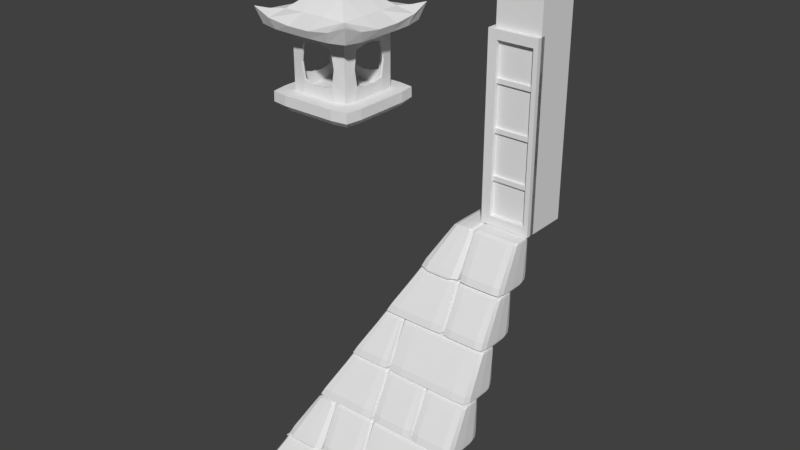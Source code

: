 # Source: OutdoorBaseCorner.blend  (saved by Blender 2.78.0; exported with 4.5.12 LTS)
import bpy
from mathutils import Matrix  # noqa: F401  (used for matrix-valued properties, if any)

bpy.ops.wm.read_factory_settings(use_empty=True)
scene = bpy.context.scene
scene.name = 'Scene'

# ---- collections
col_collection_1 = bpy.data.collections.new('Collection 1'); scene.collection.children.link(col_collection_1)

# ---- materials (node trees are filled in below, after node groups)
mat_material = bpy.data.materials.new('Material')
mat_material.alpha_threshold = 0.0
mat_material.use_transparent_shadow = False
mat_material.roughness = 0.5
mat_material.line_color = (0.0, 0.0, 0.0, 1.0)

# ---- material node trees

# ---- world
world_world = bpy.data.worlds.new('World'); scene.world = world_world
world_world.color = (0.05088, 0.05088, 0.05088)
world_world.use_sun_shadow = False
world_world.sun_shadow_jitter_overblur = 0.0
world_world.cycles.sampling_method = 'MANUAL'

# ---- meshes
me_plane = bpy.data.meshes.new('Plane')
me_plane.from_pydata([(-0.819, -0.819, 0.9029), (-0.381, -0.819, 0.9029), (-0.819, -0.381, 0.9029), (-0.381, -0.381, 0.9029), (-0.7422, -0.825, 0.8745), (-0.6474, -0.825, 0.8625), (-0.5526, -0.825, 0.8625), (-0.4578, -0.825, 0.8745), (-0.4578, -0.375, 0.8745), (-0.5526, -0.375, 0.8625), (-0.6474, -0.375, 0.8625), (-0.7422, -0.375, 0.8745), (-0.825, -0.4578, 0.8745), (-0.825, -0.5526, 0.8625), (-0.825, -0.6474, 0.8625), (-0.825, -0.7422, 0.8745), (-0.375, -0.7422, 0.8745), (-0.375, -0.6474, 0.8625), (-0.375, -0.5526, 0.8625), (-0.375, -0.4578, 0.8745), (-0.74, -0.74, 0.8904), (-0.744, -0.648, 0.8933), (-0.744, -0.552, 0.8933), (-0.74, -0.46, 0.8904), (-0.648, -0.744, 0.8933), (-0.6576, -0.6576, 0.9588), (-0.6576, -0.5424, 0.9588), (-0.648, -0.456, 0.8933), (-0.552, -0.744, 0.8933), (-0.5424, -0.6576, 0.9588), (-0.5424, -0.5424, 0.9588), (-0.552, -0.456, 0.8933), (-0.46, -0.74, 0.8904), (-0.456, -0.648, 0.8933), (-0.456, -0.552, 0.8933), (-0.46, -0.46, 0.8904), (-0.4183, -0.7833, 0.8935), (-0.7817, -0.7833, 0.8935), (-0.7817, -0.4167, 0.8935), (-0.4183, -0.4167, 0.8935), (-0.7985, -0.7985, 0.8358), (-0.4015, -0.7985, 0.8358), (-0.7985, -0.4015, 0.8358), (-0.4015, -0.4015, 0.8358), (-0.7256, -0.8093, 0.8313), (-0.6419, -0.8093, 0.8298), (-0.5581, -0.8093, 0.8298), (-0.4744, -0.8093, 0.8313), (-0.4744, -0.3907, 0.8313), (-0.5581, -0.3907, 0.8298), (-0.6419, -0.3907, 0.8298), (-0.7256, -0.3907, 0.8313), (-0.8093, -0.4744, 0.8313), (-0.8093, -0.5581, 0.8298), (-0.8093, -0.6419, 0.8298), (-0.8093, -0.7256, 0.8313), (-0.3907, -0.7256, 0.8313), (-0.3907, -0.6419, 0.8298), (-0.3907, -0.5581, 0.8298), (-0.3907, -0.4744, 0.8313), (-0.741, -0.741, 0.8316), (-0.459, -0.741, 0.8316), (-0.741, -0.459, 0.8316), (-0.459, -0.459, 0.8316), (-0.6888, -0.748, 0.8316), (-0.6296, -0.748, 0.8316), (-0.5704, -0.748, 0.8316), (-0.5112, -0.748, 0.8316), (-0.5112, -0.452, 0.8316), (-0.5704, -0.452, 0.8316), (-0.6296, -0.452, 0.8316), (-0.6888, -0.452, 0.8316), (-0.748, -0.5112, 0.8316), (-0.748, -0.5704, 0.8316), (-0.748, -0.6296, 0.8316), (-0.748, -0.6888, 0.8316), (-0.452, -0.6888, 0.8316), (-0.452, -0.6296, 0.8316), (-0.452, -0.5704, 0.8316), (-0.452, -0.5112, 0.8316), (-0.7388, -0.7388, 0.5807), (-0.4612, -0.7388, 0.5807), (-0.7388, -0.4612, 0.5807), (-0.4612, -0.4612, 0.5807), (-0.6874, -0.7457, 0.5807), (-0.6291, -0.7457, 0.5807), (-0.5709, -0.7457, 0.5807), (-0.5126, -0.7457, 0.5807), (-0.5126, -0.4543, 0.5807), (-0.5709, -0.4543, 0.5807), (-0.6291, -0.4543, 0.5807), (-0.6874, -0.4543, 0.5807), (-0.7457, -0.5126, 0.5807), (-0.7457, -0.5709, 0.5807), (-0.7457, -0.6291, 0.5807), (-0.7457, -0.6874, 0.5807), (-0.4543, -0.6874, 0.5807), (-0.4543, -0.6291, 0.5807), (-0.4543, -0.5709, 0.5807), (-0.4543, -0.5126, 0.5807), (-0.7804, -0.7804, 0.5796), (-0.4196, -0.7804, 0.5796), (-0.7804, -0.4196, 0.5796), (-0.4196, -0.4196, 0.5796), (-0.7142, -0.7903, 0.5796), (-0.6381, -0.7903, 0.5796), (-0.5619, -0.7903, 0.5796), (-0.4858, -0.7903, 0.5796), (-0.4858, -0.4097, 0.5796), (-0.5619, -0.4097, 0.5796), (-0.6381, -0.4097, 0.5796), (-0.7142, -0.4097, 0.5796), (-0.7903, -0.4858, 0.5796), (-0.7903, -0.5619, 0.5796), (-0.7903, -0.6381, 0.5796), (-0.7903, -0.7142, 0.5796), (-0.4097, -0.7142, 0.5796), (-0.4097, -0.6381, 0.5796), (-0.4097, -0.5619, 0.5796), (-0.4097, -0.4858, 0.5796), (-0.7814, -0.7814, 0.5386), (-0.4186, -0.7814, 0.5386), (-0.7814, -0.4186, 0.5386), (-0.4186, -0.4186, 0.5386), (-0.7146, -0.7911, 0.5386), (-0.6382, -0.7911, 0.5386), (-0.5618, -0.7911, 0.5386), (-0.4854, -0.7911, 0.5386), (-0.4854, -0.4089, 0.5386), (-0.5618, -0.4089, 0.5386), (-0.6382, -0.4089, 0.5386), (-0.7146, -0.4089, 0.5386), (-0.7911, -0.4854, 0.5386), (-0.7911, -0.5618, 0.5386), (-0.7911, -0.6382, 0.5386), (-0.7911, -0.7146, 0.5386), (-0.4089, -0.7146, 0.5386), (-0.4089, -0.6382, 0.5386), (-0.4089, -0.5618, 0.5386), (-0.4089, -0.4854, 0.5386), (-0.7648, -0.7648, 0.5181), (-0.4352, -0.7648, 0.5181), (-0.7648, -0.4352, 0.5181), (-0.4352, -0.4352, 0.5181), (-0.7042, -0.7737, 0.5181), (-0.6347, -0.7737, 0.5181), (-0.5653, -0.7737, 0.5181), (-0.4958, -0.7737, 0.5181), (-0.4958, -0.4263, 0.5181), (-0.5653, -0.4263, 0.5181), (-0.6347, -0.4263, 0.5181), (-0.7042, -0.4263, 0.5181), (-0.7737, -0.4958, 0.5181), (-0.7737, -0.5653, 0.5181), (-0.7737, -0.6347, 0.5181), (-0.7737, -0.7042, 0.5181), (-0.4263, -0.7042, 0.5181), (-0.4263, -0.6347, 0.5181), (-0.4263, -0.5653, 0.5181), (-0.4263, -0.4958, 0.5181), (-0.7156, -0.7156, 0.4966), (-0.4844, -0.7156, 0.4966), (-0.7156, -0.4844, 0.4966), (-0.4844, -0.4844, 0.4966), (-0.6731, -0.7219, 0.4966), (-0.6244, -0.7219, 0.4966), (-0.5756, -0.7219, 0.4966), (-0.5269, -0.7219, 0.4966), (-0.5269, -0.4781, 0.4966), (-0.5756, -0.4781, 0.4966), (-0.6244, -0.4781, 0.4966), (-0.6731, -0.4781, 0.4966), (-0.7219, -0.5269, 0.4966), (-0.7219, -0.5756, 0.4966), (-0.7219, -0.6244, 0.4966), (-0.7219, -0.6731, 0.4966), (-0.4781, -0.6731, 0.4966), (-0.4781, -0.6244, 0.4966), (-0.4781, -0.5756, 0.4966), (-0.4781, -0.5269, 0.4966), (-0.6589, -0.6589, 0.4838), (-0.5411, -0.6589, 0.4838), (-0.6589, -0.5411, 0.4838), (-0.5411, -0.5411, 0.4838), (-0.6374, -0.6623, 0.4838), (-0.6125, -0.6623, 0.4838), (-0.5875, -0.6623, 0.4838), (-0.5626, -0.6623, 0.4838), (-0.5626, -0.5377, 0.4838), (-0.5875, -0.5377, 0.4838), (-0.6125, -0.5377, 0.4838), (-0.6374, -0.5377, 0.4838), (-0.6623, -0.5626, 0.4838), (-0.6623, -0.5875, 0.4838), (-0.6623, -0.6125, 0.4838), (-0.6623, -0.6374, 0.4838), (-0.5377, -0.6374, 0.4838), (-0.5377, -0.6125, 0.4838), (-0.5377, -0.5875, 0.4838), (-0.5377, -0.5626, 0.4838), (-0.4668, -0.5201, 0.8316), (-0.4731, -0.4731, 0.8316), (-0.5201, -0.7332, 0.8316), (-0.4731, -0.7269, 0.8316), (-0.7332, -0.6799, 0.8316), (-0.7269, -0.7269, 0.8316), (-0.6799, -0.7332, 0.8316), (-0.5201, -0.4668, 0.8316), (-0.6266, -0.7332, 0.8316), (-0.5734, -0.7332, 0.8316), (-0.7332, -0.5201, 0.8316), (-0.7269, -0.4731, 0.8316), (-0.5734, -0.4668, 0.8316), (-0.6266, -0.4668, 0.8316), (-0.6799, -0.4668, 0.8316), (-0.7332, -0.5734, 0.8316), (-0.7332, -0.6266, 0.8316), (-0.4668, -0.6799, 0.8316), (-0.4668, -0.6266, 0.8316), (-0.4668, -0.5734, 0.8316), (-0.4689, -0.5213, 0.5807), (-0.4751, -0.4751, 0.5807), (-0.5213, -0.7311, 0.5807), (-0.4751, -0.7249, 0.5807), (-0.7311, -0.6787, 0.5807), (-0.7249, -0.7249, 0.5807), (-0.6787, -0.7311, 0.5807), (-0.5213, -0.4689, 0.5807), (-0.6262, -0.7311, 0.5807), (-0.5738, -0.7311, 0.5807), (-0.7311, -0.5213, 0.5807), (-0.7249, -0.4751, 0.5807), (-0.5738, -0.4689, 0.5807), (-0.6262, -0.4689, 0.5807), (-0.6787, -0.4689, 0.5807), (-0.7311, -0.5738, 0.5807), (-0.7311, -0.6262, 0.5807), (-0.4689, -0.6787, 0.5807), (-0.4689, -0.6262, 0.5807), (-0.4689, -0.5738, 0.5807), (-0.7318, -0.6683, 0.6373), (-0.4682, -0.6683, 0.6373), (-0.4675, -0.6265, 0.7849), (-0.5736, -0.4682, 0.6253), (-0.6265, -0.4675, 0.7849), (-0.6687, -0.7325, 0.7729), (-0.4675, -0.5735, 0.7849), (-0.6687, -0.4675, 0.7729), (-0.5313, -0.4675, 0.7729), (-0.4675, -0.5313, 0.7729), (-0.6265, -0.7325, 0.7849), (-0.7318, -0.5317, 0.6373), (-0.7325, -0.5735, 0.7849), (-0.5735, -0.7325, 0.7849), (-0.7325, -0.6265, 0.7849), (-0.5313, -0.7325, 0.7729), (-0.7325, -0.6687, 0.7729), (-0.7321, -0.6793, 0.7051), (-0.4675, -0.6687, 0.7729), (-0.4679, -0.6793, 0.7051), (-0.4682, -0.6264, 0.6253), (-0.5735, -0.4675, 0.7849), (-0.6264, -0.4682, 0.6253), (-0.6683, -0.7318, 0.6373), (-0.6793, -0.7321, 0.7051), (-0.4682, -0.5736, 0.6253), (-0.6683, -0.4682, 0.6373), (-0.6793, -0.4679, 0.7051), (-0.5317, -0.4682, 0.6373), (-0.5207, -0.4679, 0.7051), (-0.4682, -0.5317, 0.6373), (-0.4679, -0.5207, 0.7051), (-0.6264, -0.7318, 0.6253), (-0.7325, -0.5313, 0.7729), (-0.7321, -0.5207, 0.7051), (-0.7318, -0.5736, 0.6253), (-0.5736, -0.7318, 0.6253), (-0.7318, -0.6264, 0.6253), (-0.5317, -0.7318, 0.6373), (-0.5207, -0.7321, 0.7051), (-0.4749, -0.5206, 0.8317), (-0.4788, -0.4788, 0.8318), (-0.5206, -0.7251, 0.8317), (-0.4788, -0.7212, 0.8318), (-0.7251, -0.6794, 0.8317), (-0.7212, -0.7212, 0.8318), (-0.6794, -0.7251, 0.8317), (-0.5206, -0.4749, 0.8317), (-0.6266, -0.7251, 0.8317), (-0.5734, -0.7251, 0.8317), (-0.7251, -0.5206, 0.8317), (-0.7212, -0.4788, 0.8318), (-0.5734, -0.4749, 0.8317), (-0.6266, -0.4749, 0.8317), (-0.6794, -0.4749, 0.8317), (-0.7251, -0.5734, 0.8317), (-0.7251, -0.6266, 0.8317), (-0.4749, -0.6794, 0.8317), (-0.4749, -0.6266, 0.8317), (-0.4749, -0.5734, 0.8317), (-0.477, -0.5219, 0.5808), (-0.4808, -0.4808, 0.5807), (-0.5219, -0.723, 0.5808), (-0.4808, -0.7192, 0.5807), (-0.723, -0.6781, 0.5808), (-0.7192, -0.7192, 0.5807), (-0.6781, -0.723, 0.5808), (-0.5219, -0.477, 0.5808), (-0.6262, -0.723, 0.5808), (-0.5738, -0.723, 0.5808), (-0.723, -0.5219, 0.5808), (-0.7192, -0.4808, 0.5807), (-0.5738, -0.477, 0.5808), (-0.6262, -0.477, 0.5808), (-0.6781, -0.477, 0.5808), (-0.723, -0.5738, 0.5808), (-0.723, -0.6262, 0.5808), (-0.477, -0.6781, 0.5808), (-0.477, -0.6262, 0.5808), (-0.477, -0.5738, 0.5808), (-0.7237, -0.6676, 0.6374), (-0.7205, -0.7205, 0.7851), (-0.4763, -0.6676, 0.6374), (-0.4756, -0.6265, 0.785), (-0.5736, -0.4763, 0.6254), (-0.6265, -0.4756, 0.785), (-0.6681, -0.7244, 0.773), (-0.4756, -0.5735, 0.785), (-0.6681, -0.4756, 0.773), (-0.4802, -0.4802, 0.6254), (-0.5319, -0.4756, 0.773), (-0.4756, -0.5319, 0.773), (-0.7205, -0.4795, 0.7851), (-0.6265, -0.7244, 0.785), (-0.7237, -0.5324, 0.6374), (-0.7244, -0.5735, 0.785), (-0.5735, -0.7244, 0.785), (-0.7244, -0.6265, 0.785), (-0.5319, -0.7244, 0.773), (-0.4795, -0.7205, 0.7851), (-0.7244, -0.6681, 0.773), (-0.7241, -0.6783, 0.7052), (-0.7198, -0.7198, 0.6254), (-0.7202, -0.7202, 0.7052), (-0.4756, -0.6681, 0.773), (-0.4759, -0.6783, 0.7052), (-0.4763, -0.6264, 0.6254), (-0.5735, -0.4756, 0.785), (-0.6264, -0.4763, 0.6254), (-0.6676, -0.7237, 0.6374), (-0.6783, -0.7241, 0.7052), (-0.4763, -0.5736, 0.6254), (-0.6676, -0.4763, 0.6374), (-0.6783, -0.4759, 0.7052), (-0.4795, -0.4795, 0.7851), (-0.4798, -0.4798, 0.7052), (-0.5324, -0.4763, 0.6374), (-0.5217, -0.4759, 0.7052), (-0.4763, -0.5324, 0.6374), (-0.4759, -0.5217, 0.7052), (-0.7198, -0.4802, 0.6254), (-0.7202, -0.4798, 0.7052), (-0.6264, -0.7237, 0.6254), (-0.7244, -0.5319, 0.773), (-0.7241, -0.5217, 0.7052), (-0.7237, -0.5736, 0.6254), (-0.5736, -0.7237, 0.6254), (-0.7237, -0.6264, 0.6254), (-0.5324, -0.7237, 0.6374), (-0.5217, -0.7241, 0.7052), (-0.4802, -0.7198, 0.6254), (-0.4798, -0.7202, 0.7052), (-0.4751, -0.4751, 0.6287), (-0.4751, -0.7249, 0.6287), (-0.7249, -0.7249, 0.6287), (-0.7249, -0.4751, 0.6287), (-0.4751, -0.4751, 0.7127), (-0.4751, -0.7249, 0.7127), (-0.7249, -0.7249, 0.7127), (-0.7249, -0.4751, 0.7127), (-0.4751, -0.4751, 0.7847), (-0.4751, -0.7249, 0.7847), (-0.7249, -0.7249, 0.7847), (-0.7249, -0.4751, 0.7847)], [], [(23, 27, 10, 11), (27, 31, 9, 10), (31, 35, 8, 9), (6, 7, 32, 28), (25, 20, 24), (29, 33, 34, 30), (39, 35, 19, 3), (5, 6, 28, 24), (24, 28, 29, 25), (25, 29, 30, 26), (26, 30, 31, 27), (4, 5, 24, 20), (38, 2, 12, 23), (21, 25, 26, 22), (35, 30, 34), (15, 20, 21, 14), (14, 21, 22, 13), (13, 22, 23, 12), (32, 16, 17, 33), (33, 17, 18, 34), (34, 18, 19, 35), (36, 32, 7, 1), (37, 0, 4, 20), (8, 35, 39, 3), (26, 27, 23), (22, 26, 23), (20, 25, 21), (36, 1, 16, 32), (38, 23, 11, 2), (29, 32, 33), (28, 32, 29), (35, 31, 30), (37, 20, 15, 0), (4, 0, 40, 44), (14, 13, 53, 54), (11, 10, 50, 51), (8, 3, 43, 48), (15, 14, 54, 55), (5, 4, 44, 45), (16, 1, 41, 56), (6, 5, 45, 46), (17, 16, 56, 57), (7, 6, 46, 47), (18, 17, 57, 58), (3, 19, 59, 43), (12, 2, 42, 52), (19, 18, 58, 59), (1, 7, 47, 41), (2, 11, 51, 42), (9, 8, 48, 49), (0, 15, 55, 40), (13, 12, 52, 53), (10, 9, 49, 50), (45, 44, 64, 65), (53, 52, 72, 73), (46, 45, 65, 66), (54, 53, 73, 74), (47, 46, 66, 67), (43, 59, 79, 63), (55, 54, 74, 75), (52, 42, 62, 72), (41, 47, 67, 61), (56, 41, 61, 76), (49, 48, 68, 69), (40, 55, 75, 60), (57, 56, 76, 77), (50, 49, 69, 70), (44, 40, 60, 64), (58, 57, 77, 78), (51, 50, 70, 71), (48, 43, 63, 68), (59, 58, 78, 79), (42, 51, 71, 62), (89, 90, 233, 232), (88, 89, 232, 227), (82, 92, 230, 231), (86, 87, 222, 229), (85, 86, 229, 228), (79, 78, 219, 200), (84, 85, 228, 226), (78, 77, 218, 219), (83, 88, 227, 221), (94, 93, 113, 114), (87, 86, 106, 107), (83, 99, 119, 103), (95, 94, 114, 115), (92, 82, 102, 112), (81, 87, 107, 101), (96, 81, 101, 116), (89, 88, 108, 109), (80, 95, 115, 100), (97, 96, 116, 117), (90, 89, 109, 110), (84, 80, 100, 104), (98, 97, 117, 118), (91, 90, 110, 111), (88, 83, 103, 108), (99, 98, 118, 119), (82, 91, 111, 102), (85, 84, 104, 105), (93, 92, 112, 113), (86, 85, 105, 106), (111, 110, 130, 131), (108, 103, 123, 128), (119, 118, 138, 139), (102, 111, 131, 122), (105, 104, 124, 125), (113, 112, 132, 133), (106, 105, 125, 126), (114, 113, 133, 134), (107, 106, 126, 127), (103, 119, 139, 123), (115, 114, 134, 135), (112, 102, 122, 132), (101, 107, 127, 121), (116, 101, 121, 136), (109, 108, 128, 129), (100, 115, 135, 120), (117, 116, 136, 137), (110, 109, 129, 130), (104, 100, 120, 124), (118, 117, 137, 138), (132, 122, 142, 152), (121, 127, 147, 141), (136, 121, 141, 156), (129, 128, 148, 149), (120, 135, 155, 140), (137, 136, 156, 157), (130, 129, 149, 150), (124, 120, 140, 144), (138, 137, 157, 158), (131, 130, 150, 151), (128, 123, 143, 148), (139, 138, 158, 159), (122, 131, 151, 142), (125, 124, 144, 145), (133, 132, 152, 153), (126, 125, 145, 146), (134, 133, 153, 154), (127, 126, 146, 147), (123, 139, 159, 143), (135, 134, 154, 155), (145, 144, 164, 165), (153, 152, 172, 173), (146, 145, 165, 166), (154, 153, 173, 174), (147, 146, 166, 167), (143, 159, 179, 163), (155, 154, 174, 175), (152, 142, 162, 172), (141, 147, 167, 161), (156, 141, 161, 176), (149, 148, 168, 169), (140, 155, 175, 160), (157, 156, 176, 177), (150, 149, 169, 170), (144, 140, 160, 164), (158, 157, 177, 178), (151, 150, 170, 171), (148, 143, 163, 168), (159, 158, 178, 179), (142, 151, 171, 162), (160, 175, 195, 180), (177, 176, 196, 197), (170, 169, 189, 190), (164, 160, 180, 184), (178, 177, 197, 198), (171, 170, 190, 191), (168, 163, 183, 188), (179, 178, 198, 199), (162, 171, 191, 182), (165, 164, 184, 185), (173, 172, 192, 193), (166, 165, 185, 186), (174, 173, 193, 194), (167, 166, 186, 187), (163, 179, 199, 183), (175, 174, 194, 195), (172, 162, 182, 192), (161, 167, 187, 181), (176, 161, 181, 196), (169, 168, 188, 189), (77, 76, 217, 218), (80, 84, 226, 225), (76, 61, 203, 217), (95, 80, 225, 224), (75, 74, 216, 204), (87, 81, 223, 222), (74, 73, 215, 216), (99, 83, 221, 220), (73, 72, 210, 215), (62, 71, 214, 211), (71, 70, 213, 214), (70, 69, 212, 213), (69, 68, 207, 212), (72, 62, 211, 210), (67, 66, 209, 202), (98, 99, 220, 239), (66, 65, 208, 209), (217, 297, 283, 203), (267, 353, 352, 266), (244, 325, 328, 247), (204, 284, 296, 216), (243, 324, 356, 268), (216, 296, 295, 215), (248, 330, 347, 261), (215, 295, 290, 210), (263, 349, 350, 264), (239, 220, 300, 319), (241, 322, 345, 259), (270, 358, 351, 265), (211, 291, 294, 214), (238, 239, 319, 318), (246, 327, 331, 249), (214, 294, 293, 213), (256, 340, 341, 257), (237, 238, 318, 317), (255, 338, 369, 279), (213, 293, 292, 212), (223, 237, 317, 303), (212, 292, 287, 207), (236, 224, 304, 316), (257, 341, 320, 240), (272, 362, 349, 263), (210, 290, 291, 211), (235, 236, 316, 315), (245, 326, 333, 250), (202, 282, 289, 209), (279, 369, 368, 278), (230, 235, 315, 310), (275, 365, 334, 251), (209, 289, 288, 208), (259, 345, 344, 258), (234, 231, 311, 314), (251, 334, 364, 274), (273, 363, 335, 252), (208, 288, 286, 206), (233, 234, 314, 313), (276, 366, 362, 272), (207, 287, 281, 201), (232, 233, 313, 312), (250, 333, 336, 253), (206, 286, 285, 205), (271, 359, 358, 270), (227, 232, 312, 307), (277, 367, 365, 275), (205, 285, 284, 204), (268, 356, 357, 269), (231, 230, 310, 311), (252, 335, 337, 254), (203, 283, 282, 202), (229, 222, 302, 309), (249, 331, 359, 271), (278, 368, 366, 276), (201, 281, 280, 200), (90, 91, 234, 233), (91, 82, 231, 234), (63, 79, 200, 201), (92, 93, 235, 230), (61, 67, 202, 203), (93, 94, 236, 235), (60, 75, 204, 205), (94, 95, 224, 236), (64, 60, 205, 206), (81, 96, 237, 223), (68, 63, 201, 207), (96, 97, 238, 237), (65, 64, 206, 208), (97, 98, 239, 238), (342, 305, 304, 320), (346, 318, 317, 322), (348, 313, 312, 324), (349, 306, 305, 342), (351, 319, 318, 346), (352, 314, 313, 348), (356, 307, 301, 329), (358, 300, 319, 351), (360, 311, 314, 352), (362, 308, 306, 349), (365, 315, 310, 334), (366, 309, 308, 362), (367, 316, 315, 365), (368, 302, 309, 366), (329, 301, 300, 358), (320, 304, 316, 367), (334, 310, 311, 360), (370, 303, 302, 368), (322, 317, 303, 370), (324, 312, 307, 356), (292, 347, 330, 287), (297, 344, 339, 283), (345, 322, 370, 371), (283, 339, 338, 282), (371, 370, 368, 369), (290, 363, 332, 291), (364, 334, 360, 361), (284, 340, 337, 296), (281, 354, 331, 280), (355, 329, 358, 359), (282, 338, 336, 289), (296, 337, 335, 295), (289, 336, 333, 288), (295, 335, 363, 290), (288, 333, 326, 286), (291, 332, 328, 294), (361, 360, 352, 353), (280, 331, 327, 299), (287, 330, 354, 281), (357, 356, 329, 355), (294, 328, 325, 293), (299, 327, 323, 298), (286, 326, 321, 285), (350, 349, 342, 343), (293, 325, 347, 292), (298, 323, 344, 297), (285, 321, 340, 284), (343, 342, 320, 341), (330, 357, 355, 354), (354, 355, 359, 331), (339, 371, 369, 338), (344, 345, 371, 339), (321, 343, 341, 340), (326, 350, 343, 321), (332, 361, 353, 328), (363, 364, 361, 332), (266, 352, 348, 262), (218, 298, 297, 217), (242, 323, 327, 246), (264, 350, 326, 245), (274, 364, 363, 273), (219, 299, 298, 218), (265, 351, 346, 260), (200, 280, 299, 219), (220, 221, 301, 300), (247, 328, 353, 267), (222, 223, 303, 302), (261, 347, 325, 244), (254, 337, 340, 256), (224, 225, 305, 304), (262, 348, 324, 243), (240, 320, 367, 277), (225, 226, 306, 305), (258, 344, 323, 242), (221, 227, 307, 301), (260, 346, 322, 241), (269, 357, 330, 248), (226, 228, 308, 306), (253, 336, 338, 255), (228, 229, 309, 308), (300, 301, 307, 312, 313, 314, 311, 310, 315, 316, 304, 305, 306, 308, 309, 302, 303, 317, 318, 319), (199, 198, 197, 196, 181, 187, 186, 185, 184, 180, 195, 194, 193, 192, 182, 191, 190, 189, 188, 183), (251, 375, 231, 230), (274, 379, 375, 251), (383, 379, 274, 273), (211, 383, 273, 210), (273, 252, 215, 210), (252, 254, 216, 215), (254, 256, 204, 216), (256, 382, 205, 204), (256, 257, 378, 382), (257, 240, 374, 378), (224, 225, 374, 240), (236, 224, 240, 277), (235, 236, 277, 275), (230, 235, 275, 251), (263, 374, 225, 226), (264, 378, 374, 263), (245, 382, 378, 264), (206, 205, 382, 245), (245, 250, 208, 206), (250, 253, 209, 208), (253, 255, 202, 209), (255, 381, 203, 202), (255, 279, 377, 381), (279, 278, 373, 377), (222, 223, 373, 278), (229, 222, 278, 276), (228, 229, 276, 272), (226, 228, 272, 263), (241, 373, 223, 237), (259, 377, 373, 241), (258, 381, 377, 259), (217, 203, 381, 258), (258, 242, 218, 217), (242, 246, 219, 218), (246, 249, 200, 219), (249, 380, 201, 200), (249, 271, 376, 380), (271, 270, 372, 376), (220, 221, 372, 270), (239, 220, 270, 265), (238, 239, 265, 260), (237, 238, 260, 241), (268, 372, 221, 227), (269, 376, 372, 268), (248, 380, 376, 269), (207, 201, 380, 248), (248, 261, 212, 207), (261, 244, 213, 212), (244, 247, 214, 213), (247, 383, 211, 214), (247, 267, 379, 383), (267, 266, 375, 379), (234, 231, 375, 266), (233, 234, 266, 262), (232, 233, 262, 243), (227, 232, 243, 268)])
me_plane.use_remesh_preserve_volume = False
me_plane.use_remesh_preserve_attributes = False
me_plane.use_mirror_vertex_groups = False
me_plane.update()
me_cube_006 = bpy.data.meshes.new('Cube.006')
me_cube_006.from_pydata([(-0.22, -0.02, 0.0), (-0.22, 0.0, 0.0), (-0.18, -0.02, 0.0), (-0.18, 0.0, 0.0), (-0.22, -0.02, 0.8), (-0.22, 0.0, 0.8), (-0.18, 0.0, 0.8), (-0.18, -0.02, 0.8), (-0.22, -0.22, 0.0), (-0.22, -0.18, 0.0), (-0.18, -0.22, 0.0), (-0.18, -0.18, 0.0), (-0.22, -0.22, 0.8), (-0.22, -0.18, 0.8), (-0.18, -0.18, 0.8), (-0.18, -0.22, 0.8), (-0.02, -0.22, 0.0), (-0.02, -0.18, 0.0), (-1.863e-08, -0.22, 0.0), (-1.863e-08, -0.18, 0.0), (-0.02, -0.22, 0.8), (-0.02, -0.18, 0.8), (-1.863e-08, -0.18, 0.8), (-1.863e-08, -0.22, 0.8), (-0.18, -0.22, 0.76), (-0.18, -0.18, 0.76), (-0.02, -0.22, 0.76), (-0.02, -0.18, 0.76), (-0.18, -0.22, 0.8), (-0.18, -0.18, 0.8), (-0.02, -0.18, 0.8), (-0.02, -0.22, 0.8), (-0.18, -0.22, 0.0), (-0.18, -0.18, 0.0), (-0.02, -0.22, 0.0), (-0.02, -0.18, 0.0), (-0.18, -0.22, 0.04), (-0.18, -0.18, 0.04), (-0.02, -0.18, 0.04), (-0.02, -0.22, 0.04), (-0.22, -0.18, 0.0), (-0.22, -0.02, 0.0), (-0.18, -0.18, 0.0), (-0.18, -0.02, 0.0), (-0.22, -0.18, 0.04), (-0.22, -0.02, 0.04), (-0.18, -0.02, 0.04), (-0.18, -0.18, 0.04), (-0.22, -0.18, 0.76), (-0.22, -0.02, 0.76), (-0.18, -0.18, 0.76), (-0.18, -0.02, 0.76), (-0.22, -0.18, 0.8), (-0.22, -0.02, 0.8), (-0.18, -0.02, 0.8), (-0.18, -0.18, 0.8), (-0.21, -0.18, 0.59), (-0.21, -0.02, 0.59), (-0.17, -0.18, 0.59), (-0.17, -0.02, 0.59), (-0.21, -0.18, 0.61), (-0.21, -0.02, 0.61), (-0.17, -0.02, 0.61), (-0.17, -0.18, 0.61), (-0.21, -0.18, 0.39), (-0.21, -0.02, 0.39), (-0.17, -0.18, 0.39), (-0.17, -0.02, 0.39), (-0.21, -0.18, 0.41), (-0.21, -0.02, 0.41), (-0.17, -0.02, 0.41), (-0.17, -0.18, 0.41), (-0.21, -0.18, 0.19), (-0.21, -0.02, 0.19), (-0.17, -0.18, 0.19), (-0.17, -0.02, 0.19), (-0.21, -0.18, 0.21), (-0.21, -0.02, 0.21), (-0.17, -0.02, 0.21), (-0.17, -0.18, 0.21), (-0.18, -0.21, 0.19), (-0.18, -0.17, 0.19), (-0.02, -0.21, 0.19), (-0.02, -0.17, 0.19), (-0.18, -0.21, 0.21), (-0.18, -0.17, 0.21), (-0.02, -0.17, 0.21), (-0.02, -0.21, 0.21), (-0.18, -0.21, 0.39), (-0.18, -0.17, 0.39), (-0.02, -0.21, 0.39), (-0.02, -0.17, 0.39), (-0.18, -0.21, 0.41), (-0.18, -0.17, 0.41), (-0.02, -0.17, 0.41), (-0.02, -0.21, 0.41), (-0.18, -0.21, 0.59), (-0.18, -0.17, 0.59), (-0.02, -0.21, 0.59), (-0.02, -0.17, 0.59), (-0.18, -0.21, 0.61), (-0.18, -0.17, 0.61), (-0.02, -0.17, 0.61), (-0.02, -0.21, 0.61)], [], [(7, 6, 5, 4), (1, 3, 2, 0), (2, 7, 4, 0), (3, 6, 7, 2), (1, 5, 6, 3), (0, 4, 5, 1), (15, 14, 13, 12), (9, 11, 10, 8), (10, 15, 12, 8), (11, 14, 15, 10), (9, 13, 14, 11), (8, 12, 13, 9), (23, 22, 21, 20), (17, 19, 18, 16), (18, 23, 20, 16), (19, 22, 23, 18), (17, 21, 22, 19), (16, 20, 21, 17), (31, 30, 29, 28), (25, 27, 26, 24), (26, 31, 28, 24), (27, 30, 31, 26), (25, 29, 30, 27), (24, 28, 29, 25), (39, 38, 37, 36), (33, 35, 34, 32), (34, 39, 36, 32), (35, 38, 39, 34), (33, 37, 38, 35), (32, 36, 37, 33), (47, 46, 45, 44), (41, 43, 42, 40), (42, 47, 44, 40), (43, 46, 47, 42), (41, 45, 46, 43), (40, 44, 45, 41), (55, 54, 53, 52), (49, 51, 50, 48), (50, 55, 52, 48), (51, 54, 55, 50), (49, 53, 54, 51), (48, 52, 53, 49), (63, 62, 61, 60), (57, 59, 58, 56), (58, 63, 60, 56), (59, 62, 63, 58), (57, 61, 62, 59), (56, 60, 61, 57), (71, 70, 69, 68), (65, 67, 66, 64), (66, 71, 68, 64), (67, 70, 71, 66), (65, 69, 70, 67), (64, 68, 69, 65), (79, 78, 77, 76), (73, 75, 74, 72), (74, 79, 76, 72), (75, 78, 79, 74), (73, 77, 78, 75), (72, 76, 77, 73), (87, 86, 85, 84), (81, 83, 82, 80), (82, 87, 84, 80), (83, 86, 87, 82), (81, 85, 86, 83), (80, 84, 85, 81), (95, 94, 93, 92), (89, 91, 90, 88), (90, 95, 92, 88), (91, 94, 95, 90), (89, 93, 94, 91), (88, 92, 93, 89), (103, 102, 101, 100), (97, 99, 98, 96), (98, 103, 100, 96), (99, 102, 103, 98), (97, 101, 102, 99), (96, 100, 101, 97)])
me_cube_006.use_remesh_preserve_volume = False
me_cube_006.use_remesh_preserve_attributes = False
me_cube_006.use_mirror_vertex_groups = False
me_cube_006.update()
me_cube_005 = bpy.data.meshes.new('Cube.005')
me_cube_005.from_pydata([(-0.2, -0.2, 1.2), (-0.2, 0.0, 1.2), (0.0, -0.2, 1.2), (0.0, 0.0, 1.2), (-0.2, -0.2, 0.8), (-0.2, 0.0, 0.8), (0.0, 0.0, 0.8), (0.0, -0.2, 0.8)], [], [(4, 0, 1, 5), (5, 1, 3, 6), (6, 3, 2, 7), (7, 2, 0, 4), (3, 1, 0, 2), (7, 4, 5, 6)])
me_cube_005.use_remesh_preserve_volume = False
me_cube_005.use_remesh_preserve_attributes = False
me_cube_005.use_mirror_vertex_groups = False
me_cube_005.update()
me_cube_003 = bpy.data.meshes.new('Cube.003')
me_cube_003.from_pydata([(-0.2, -0.2, 0.0), (-0.2, 0.0, 0.0), (0.0, -0.2, 0.0), (0.0, 0.0, 0.0), (-0.2, -0.2, 0.8), (-0.2, 0.0, 0.8), (0.0, 0.0, 0.8), (0.0, -0.2, 0.8)], [], [(7, 6, 5, 4), (1, 3, 2, 0), (2, 7, 4, 0), (3, 6, 7, 2), (1, 5, 6, 3), (0, 4, 5, 1)])
me_cube_003.use_remesh_preserve_volume = False
me_cube_003.use_remesh_preserve_attributes = False
me_cube_003.use_mirror_vertex_groups = False
me_cube_003.update()
me_cube_002 = bpy.data.meshes.new('Cube.002')
me_cube_002.from_pydata([(-0.59, -0.7, -0.8095), (-0.41, -0.7, -0.8095), (-0.59, -0.8, -0.9894), (-0.41, -0.8, -0.9894), (-0.59, -0.6, -0.9894), (-0.41, -0.6, -0.9894), (-0.59, -0.6, -0.8095), (-0.41, -0.6, -0.8095), (-0.59, -0.7, -0.8), (-0.41, -0.7, -0.8), (-0.59, -0.6, -0.8), (-0.41, -0.6, -0.8), (-0.59, -0.8, -1.0), (-0.41, -0.8, -1.0), (-0.59, -0.6, -1.0), (-0.41, -0.6, -1.0), (-0.6, -0.6, -0.8095), (-0.6, -0.6, -0.9894), (-0.6, -0.7, -0.8095), (-0.6, -0.8, -0.9894), (-0.4, -0.7, -0.8095), (-0.4, -0.8, -0.9894), (-0.4, -0.6, -0.8095), (-0.4, -0.6, -0.9894), (-0.6, -0.6, -0.8), (-0.6, -0.7, -0.8), (-0.4, -0.7, -0.8), (-0.4, -0.6, -0.8), (-0.6, -0.6, -1.0), (-0.6, -0.8, -1.0), (-0.4, -0.8, -1.0), (-0.4, -0.6, -1.0), (-0.51, 1.192e-07, -0.8), (-0.69, 3.576e-07, -0.8), (-0.51, -0.2, -0.8), (-0.69, -0.2, -0.8), (-0.51, -2.384e-07, -0.6), (-0.59, -1.192e-07, -0.6), (-0.51, -0.2, -0.6), (-0.59, -0.2, -0.6), (-0.51, -1.192e-07, -0.6095), (-0.59, 1.192e-07, -0.6095), (-0.51, 0.0, -0.7894), (-0.69, 2.384e-07, -0.7894), (-0.51, -0.2, -0.7894), (-0.69, -0.2, -0.7894), (-0.51, -0.2, -0.6095), (-0.59, -0.2, -0.6095), (-0.39, -0.6, -0.6095), (-0.21, -0.6, -0.6095), (-0.39, -0.7, -0.7894), (-0.21, -0.7, -0.7894), (-0.39, -0.5, -0.7894), (-0.21, -0.5, -0.7894), (-0.39, -0.5, -0.6095), (-0.21, -0.5, -0.6095), (-0.39, -0.6, -0.6), (-0.21, -0.6, -0.6), (-0.39, -0.5, -0.6), (-0.21, -0.5, -0.6), (-0.39, -0.7, -0.8), (-0.21, -0.7, -0.8), (-0.39, -0.5, -0.8), (-0.21, -0.5, -0.8), (-0.4, -0.5, -0.6095), (-0.4, -0.5, -0.7894), (-0.4, -0.6, -0.6095), (-0.4, -0.7, -0.7894), (-0.2, -0.6, -0.6095), (-0.2, -0.7, -0.7894), (-0.2, -0.5, -0.6095), (-0.2, -0.5, -0.7894), (-0.4, -0.5, -0.6), (-0.4, -0.6, -0.6), (-0.2, -0.6, -0.6), (-0.2, -0.5, -0.6), (-0.4, -0.5, -0.8), (-0.4, -0.7, -0.8), (-0.2, -0.7, -0.8), (-0.2, -0.5, -0.8), (-0.49, -0.5, -0.4095), (-0.41, -0.5, -0.4095), (-0.59, -0.6, -0.5894), (-0.41, -0.6, -0.5894), (-0.59, -0.4, -0.5894), (-0.41, -0.4, -0.5894), (-0.49, -0.4, -0.4095), (-0.41, -0.4, -0.4095), (-0.49, -0.5, -0.4), (-0.41, -0.5, -0.4), (-0.49, -0.4, -0.4), (-0.41, -0.4, -0.4), (-0.59, -0.6, -0.6), (-0.41, -0.6, -0.6), (-0.59, -0.4, -0.6), (-0.41, -0.4, -0.6), (-0.5, -0.4, -0.4095), (-0.6, -0.4, -0.5894), (-0.5, -0.5, -0.4095), (-0.6, -0.6, -0.5894), (-0.4, -0.5, -0.4095), (-0.4, -0.6, -0.5894), (-0.4, -0.4, -0.4095), (-0.4, -0.4, -0.5894), (-0.5, -0.4, -0.4), (-0.5, -0.5, -0.4), (-0.4, -0.5, -0.4), (-0.4, -0.4, -0.4), (-0.6, -0.4, -0.6), (-0.6, -0.6, -0.6), (-0.4, -0.6, -0.6), (-0.4, -0.4, -0.6), (-0.19, -0.3, -0.009464), (-0.01, -0.3, -0.009464), (-0.19, -0.4, -0.1894), (-0.01, -0.4, -0.1894), (-0.19, -0.2, -0.1894), (-0.01, -0.2, -0.1894), (-0.19, -0.2, -0.009464), (-0.01, -0.2, -0.009464), (-0.19, -0.3, 0.0), (-0.01, -0.3, 0.0), (-0.19, -0.2, 0.0), (-0.01, -0.2, 0.0), (-0.19, -0.4, -0.2), (-0.01, -0.4, -0.2), (-0.19, -0.2, -0.2), (-0.01, -0.2, -0.2), (-0.2, -0.2, -0.009464), (-0.2, -0.2, -0.1894), (-0.2, -0.3, -0.009464), (-0.2, -0.4, -0.1894), (-5.364e-07, -0.3, -0.009464), (-2.98e-07, -0.4, -0.1894), (3.576e-07, -0.2, -0.009464), (2.384e-07, -0.2, -0.1894), (-0.2, -0.2, 0.0), (-0.2, -0.3, 0.0), (-6.557e-07, -0.3, 0.0), (4.768e-07, -0.2, 0.0), (-0.2, -0.2, -0.2), (-0.2, -0.4, -0.2), (-5.96e-08, -0.4, -0.2), (-5.96e-08, -0.2, -0.2), (-0.6, 2.384e-07, -0.6095), (-0.7, 3.576e-07, -0.7894), (-0.6, -0.2, -0.6095), (-0.7, -0.2, -0.7894), (-0.5, -0.2, -0.6095), (-0.5, -0.2, -0.7894), (-0.5, -2.384e-07, -0.6095), (-0.5, -1.192e-07, -0.7894), (-0.6, 1.192e-07, -0.6), (-0.6, -0.2, -0.6), (-0.5, -0.2, -0.6), (-0.5, -4.768e-07, -0.6), (-0.7, 4.768e-07, -0.8), (-0.7, -0.2, -0.8), (-0.5, -0.2, -0.8), (-0.5, 0.0, -0.8), (-0.19, -0.6, -0.6095), (-0.01, -0.6, -0.6095), (-0.19, -0.7, -0.7894), (-0.01, -0.7, -0.7894), (-0.19, -0.5, -0.7894), (-0.01, -0.5, -0.7894), (-0.19, -0.5, -0.6095), (-0.01, -0.5, -0.6095), (-0.19, -0.6, -0.6), (-0.01, -0.6, -0.6), (-0.19, -0.5, -0.6), (-0.01, -0.5, -0.6), (-0.19, -0.7, -0.8), (-0.01, -0.7, -0.8), (-0.19, -0.5, -0.8), (-0.01, -0.5, -0.8), (-0.2, -0.5, -0.6095), (-0.2, -0.5, -0.7894), (-0.2, -0.6, -0.6095), (-0.2, -0.7, -0.7894), (-5.364e-07, -0.6, -0.6095), (-2.98e-07, -0.7, -0.7894), (3.576e-07, -0.5, -0.6095), (2.384e-07, -0.5, -0.7894), (-0.2, -0.5, -0.6), (-0.2, -0.6, -0.6), (-6.557e-07, -0.6, -0.6), (4.768e-07, -0.5, -0.6), (-0.2, -0.5, -0.8), (-0.2, -0.7, -0.8), (-5.96e-08, -0.7, -0.8), (-5.96e-08, -0.5, -0.8), (-0.19, -0.8, -1.009), (-0.01, -0.8, -1.009), (-0.19, -0.9, -1.189), (-0.01, -0.9, -1.189), (-0.19, -0.7, -1.189), (-0.01, -0.7, -1.189), (-0.19, -0.7, -1.009), (-0.01, -0.7, -1.009), (-0.19, -0.8, -1.0), (-0.01, -0.8, -1.0), (-0.19, -0.7, -1.0), (-0.01, -0.7, -1.0), (-0.19, -0.9, -1.2), (-0.01, -0.9, -1.2), (-0.19, -0.7, -1.2), (-0.01, -0.7, -1.2), (-0.2, -0.7, -1.009), (-0.2, -0.7, -1.189), (-0.2, -0.8, -1.009), (-0.2, -0.9, -1.189), (-5.364e-07, -0.8, -1.009), (-2.98e-07, -0.9, -1.189), (3.576e-07, -0.7, -1.009), (2.384e-07, -0.7, -1.189), (-0.2, -0.7, -1.0), (-0.2, -0.8, -1.0), (-6.557e-07, -0.8, -1.0), (4.768e-07, -0.7, -1.0), (-0.2, -0.7, -1.2), (-0.2, -0.9, -1.2), (-5.96e-08, -0.9, -1.2), (-5.96e-08, -0.7, -1.2), (-0.19, -0.4, -0.2095), (-0.01, -0.4, -0.2095), (-0.19, -0.5, -0.3894), (-0.01, -0.5, -0.3894), (-0.19, -0.3, -0.3894), (-0.01, -0.3, -0.3894), (-0.19, -0.3, -0.2095), (-0.01, -0.3, -0.2095), (-0.19, -0.4, -0.2), (-0.01, -0.4, -0.2), (-0.19, -0.3, -0.2), (-0.01, -0.3, -0.2), (-0.19, -0.5, -0.4), (-0.01, -0.5, -0.4), (-0.19, -0.3, -0.4), (-0.01, -0.3, -0.4), (-0.2, -0.3, -0.2095), (-0.2, -0.3, -0.3894), (-0.2, -0.4, -0.2095), (-0.2, -0.5, -0.3894), (-5.364e-07, -0.4, -0.2095), (-2.98e-07, -0.5, -0.3894), (3.576e-07, -0.3, -0.2095), (2.384e-07, -0.3, -0.3894), (-0.2, -0.3, -0.2), (-0.2, -0.4, -0.2), (-6.557e-07, -0.4, -0.2), (4.768e-07, -0.3, -0.2), (-0.2, -0.3, -0.4), (-0.2, -0.5, -0.4), (-5.96e-08, -0.5, -0.4), (-5.96e-08, -0.3, -0.4)], [], [(20, 26, 9, 1), (3, 1, 0, 2), (27, 22, 7, 11), (30, 21, 3, 13), (13, 3, 2, 12), (23, 31, 15, 5), (21, 20, 1, 3), (29, 19, 17, 28), (5, 15, 14, 4), (19, 18, 16, 17), (1, 9, 8, 0), (12, 2, 19, 29), (31, 30, 13, 15), (31, 23, 21, 30), (2, 0, 18, 19), (14, 12, 29, 28), (27, 11, 9, 26), (4, 14, 28, 17), (23, 22, 20, 21), (10, 24, 25, 8), (11, 7, 6, 10), (0, 8, 25, 18), (11, 10, 8, 9), (10, 6, 16, 24), (22, 23, 5, 7), (22, 27, 26, 20), (7, 5, 4, 6), (18, 25, 24, 16), (15, 13, 12, 14), (6, 4, 17, 16), (34, 44, 45, 35), (157, 147, 145, 156), (148, 154, 38, 46), (155, 150, 40, 36), (158, 149, 44, 34), (42, 32, 33, 43), (44, 46, 47, 45), (151, 159, 32, 42), (149, 148, 46, 44), (68, 74, 57, 49), (51, 49, 48, 50), (75, 70, 55, 59), (78, 69, 51, 61), (61, 51, 50, 60), (71, 79, 63, 53), (69, 68, 49, 51), (77, 67, 65, 76), (53, 63, 62, 52), (67, 66, 64, 65), (49, 57, 56, 48), (60, 50, 67, 77), (79, 78, 61, 63), (79, 71, 69, 78), (50, 48, 66, 67), (62, 60, 77, 76), (75, 59, 57, 74), (52, 62, 76, 65), (71, 70, 68, 69), (58, 72, 73, 56), (59, 55, 54, 58), (48, 56, 73, 66), (59, 58, 56, 57), (58, 54, 64, 72), (70, 71, 53, 55), (70, 75, 74, 68), (55, 53, 52, 54), (66, 73, 72, 64), (63, 61, 60, 62), (54, 52, 65, 64), (100, 106, 89, 81), (83, 81, 80, 82), (107, 102, 87, 91), (110, 101, 83, 93), (93, 83, 82, 92), (103, 111, 95, 85), (101, 100, 81, 83), (109, 99, 97, 108), (85, 95, 94, 84), (99, 98, 96, 97), (81, 89, 88, 80), (92, 82, 99, 109), (111, 110, 93, 95), (111, 103, 101, 110), (82, 80, 98, 99), (94, 92, 109, 108), (107, 91, 89, 106), (84, 94, 108, 97), (103, 102, 100, 101), (90, 104, 105, 88), (91, 87, 86, 90), (80, 88, 105, 98), (91, 90, 88, 89), (90, 86, 96, 104), (102, 103, 85, 87), (102, 107, 106, 100), (87, 85, 84, 86), (98, 105, 104, 96), (95, 93, 92, 94), (86, 84, 97, 96), (132, 138, 121, 113), (115, 113, 112, 114), (139, 134, 119, 123), (142, 133, 115, 125), (125, 115, 114, 124), (135, 143, 127, 117), (133, 132, 113, 115), (141, 131, 129, 140), (117, 127, 126, 116), (131, 130, 128, 129), (113, 121, 120, 112), (124, 114, 131, 141), (143, 142, 125, 127), (143, 135, 133, 142), (114, 112, 130, 131), (126, 124, 141, 140), (139, 123, 121, 138), (116, 126, 140, 129), (135, 134, 132, 133), (122, 136, 137, 120), (123, 119, 118, 122), (112, 120, 137, 130), (123, 122, 120, 121), (122, 118, 128, 136), (134, 135, 117, 119), (134, 139, 138, 132), (119, 117, 116, 118), (130, 137, 136, 128), (127, 125, 124, 126), (118, 116, 129, 128), (147, 146, 144, 145), (46, 38, 39, 47), (35, 45, 147, 157), (159, 158, 34, 32), (159, 151, 149, 158), (45, 47, 146, 147), (33, 35, 157, 156), (155, 36, 38, 154), (43, 33, 156, 145), (151, 150, 148, 149), (37, 152, 153, 39), (36, 40, 41, 37), (47, 39, 153, 146), (36, 37, 39, 38), (37, 41, 144, 152), (150, 151, 42, 40), (150, 155, 154, 148), (40, 42, 43, 41), (146, 153, 152, 144), (32, 34, 35, 33), (41, 43, 145, 144), (180, 186, 169, 161), (163, 161, 160, 162), (187, 182, 167, 171), (190, 181, 163, 173), (173, 163, 162, 172), (183, 191, 175, 165), (181, 180, 161, 163), (189, 179, 177, 188), (165, 175, 174, 164), (179, 178, 176, 177), (161, 169, 168, 160), (172, 162, 179, 189), (191, 190, 173, 175), (191, 183, 181, 190), (162, 160, 178, 179), (174, 172, 189, 188), (187, 171, 169, 186), (164, 174, 188, 177), (183, 182, 180, 181), (170, 184, 185, 168), (171, 167, 166, 170), (160, 168, 185, 178), (171, 170, 168, 169), (170, 166, 176, 184), (182, 183, 165, 167), (182, 187, 186, 180), (167, 165, 164, 166), (178, 185, 184, 176), (175, 173, 172, 174), (166, 164, 177, 176), (212, 218, 201, 193), (195, 193, 192, 194), (219, 214, 199, 203), (222, 213, 195, 205), (205, 195, 194, 204), (215, 223, 207, 197), (213, 212, 193, 195), (221, 211, 209, 220), (197, 207, 206, 196), (211, 210, 208, 209), (193, 201, 200, 192), (204, 194, 211, 221), (223, 222, 205, 207), (223, 215, 213, 222), (194, 192, 210, 211), (206, 204, 221, 220), (219, 203, 201, 218), (196, 206, 220, 209), (215, 214, 212, 213), (202, 216, 217, 200), (203, 199, 198, 202), (192, 200, 217, 210), (203, 202, 200, 201), (202, 198, 208, 216), (214, 215, 197, 199), (214, 219, 218, 212), (199, 197, 196, 198), (210, 217, 216, 208), (207, 205, 204, 206), (198, 196, 209, 208), (244, 250, 233, 225), (227, 225, 224, 226), (251, 246, 231, 235), (254, 245, 227, 237), (237, 227, 226, 236), (247, 255, 239, 229), (245, 244, 225, 227), (253, 243, 241, 252), (229, 239, 238, 228), (243, 242, 240, 241), (225, 233, 232, 224), (236, 226, 243, 253), (255, 254, 237, 239), (255, 247, 245, 254), (226, 224, 242, 243), (238, 236, 253, 252), (251, 235, 233, 250), (228, 238, 252, 241), (247, 246, 244, 245), (234, 248, 249, 232), (235, 231, 230, 234), (224, 232, 249, 242), (235, 234, 232, 233), (234, 230, 240, 248), (246, 247, 229, 231), (246, 251, 250, 244), (231, 229, 228, 230), (242, 249, 248, 240), (239, 237, 236, 238), (230, 228, 241, 240)])
me_cube_002.materials.append(mat_material)
me_cube_002.use_remesh_preserve_volume = False
me_cube_002.use_remesh_preserve_attributes = False
me_cube_002.use_mirror_vertex_groups = False
me_cube_002.update()
me_cube_001 = bpy.data.meshes.new('Cube.001')
me_cube_001.from_pydata([(-0.49, -0.8, -1.009), (-0.21, -0.8, -1.009), (-0.49, -0.9, -1.189), (-0.21, -0.9, -1.189), (-0.49, -0.7, -1.189), (-0.21, -0.7, -1.189), (-0.49, -0.7, -1.009), (-0.21, -0.7, -1.009), (-0.49, -0.8, -1.0), (-0.21, -0.8, -1.0), (-0.49, -0.7, -1.0), (-0.21, -0.7, -1.0), (-0.49, -0.9, -1.2), (-0.21, -0.9, -1.2), (-0.49, -0.7, -1.2), (-0.21, -0.7, -1.2), (-0.5, -0.7, -1.009), (-0.5, -0.7, -1.189), (-0.5, -0.8, -1.009), (-0.5, -0.9, -1.189), (-0.2, -0.8, -1.009), (-0.2, -0.9, -1.189), (-0.2, -0.7, -1.009), (-0.2, -0.7, -1.189), (-0.5, -0.7, -1.0), (-0.5, -0.8, -1.0), (-0.2, -0.8, -1.0), (-0.2, -0.7, -1.0), (-0.5, -0.7, -1.2), (-0.5, -0.9, -1.2), (-0.2, -0.9, -1.2), (-0.2, -0.7, -1.2), (-0.59, -0.6, -0.6095), (-0.41, -0.6, -0.6095), (-0.69, -0.7, -0.7894), (-0.41, -0.7, -0.7894), (-0.69, -0.5, -0.7894), (-0.41, -0.5, -0.7894), (-0.59, -0.5, -0.6095), (-0.41, -0.5, -0.6095), (-0.59, -0.6, -0.6), (-0.41, -0.6, -0.6), (-0.59, -0.5, -0.6), (-0.41, -0.5, -0.6), (-0.69, -0.7, -0.8), (-0.41, -0.7, -0.8), (-0.69, -0.5, -0.8), (-0.41, -0.5, -0.8), (-0.6, -0.5, -0.6095), (-0.7, -0.5, -0.7894), (-0.6, -0.6, -0.6095), (-0.7, -0.7, -0.7894), (-0.4, -0.6, -0.6095), (-0.4, -0.7, -0.7894), (-0.4, -0.5, -0.6095), (-0.4, -0.5, -0.7894), (-0.6, -0.5, -0.6), (-0.6, -0.6, -0.6), (-0.4, -0.6, -0.6), (-0.4, -0.5, -0.6), (-0.7, -0.5, -0.8), (-0.7, -0.7, -0.8), (-0.4, -0.7, -0.8), (-0.4, -0.5, -0.8), (-0.39, -0.4, -0.2095), (-0.21, -0.4, -0.2095), (-0.49, -0.5, -0.3894), (-0.21, -0.5, -0.3894), (-0.49, -0.3, -0.3894), (-0.21, -0.3, -0.3894), (-0.39, -0.3, -0.2095), (-0.21, -0.3, -0.2095), (-0.39, -0.4, -0.2), (-0.21, -0.4, -0.2), (-0.39, -0.3, -0.2), (-0.21, -0.3, -0.2), (-0.49, -0.5, -0.4), (-0.21, -0.5, -0.4), (-0.49, -0.3, -0.4), (-0.21, -0.3, -0.4), (-0.4, -0.3, -0.2095), (-0.5, -0.3, -0.3894), (-0.4, -0.4, -0.2095), (-0.5, -0.5, -0.3894), (-0.2, -0.4, -0.2095), (-0.2, -0.5, -0.3894), (-0.2, -0.3, -0.2095), (-0.2, -0.3, -0.3894), (-0.4, -0.3, -0.2), (-0.4, -0.4, -0.2), (-0.2, -0.4, -0.2), (-0.2, -0.3, -0.2), (-0.5, -0.3, -0.4), (-0.5, -0.5, -0.4), (-0.2, -0.5, -0.4), (-0.2, -0.3, -0.4), (-0.7, -0.29, -1.009), (-0.7, -0.01, -1.009), (-0.7, -0.29, -1.189), (-0.7, -0.01, -1.189), (-0.9, -0.29, -1.189), (-0.9, -0.01, -1.189), (-0.8, -0.29, -1.009), (-0.8, -0.01, -1.009), (-0.7, -0.29, -1.0), (-0.7, -0.01, -1.0), (-0.8, -0.29, -1.0), (-0.8, -0.01, -1.0), (-0.7, -0.29, -1.2), (-0.7, -0.01, -1.2), (-0.9, -0.29, -1.2), (-0.9, -0.01, -1.2), (-0.8, -0.3, -1.009), (-0.9, -0.3, -1.189), (-0.7, -0.3, -1.009), (-0.7, -0.3, -1.189), (-0.7, -7.153e-07, -1.009), (-0.7, -4.768e-07, -1.189), (-0.8, 2.384e-07, -1.009), (-0.9, 2.384e-07, -1.189), (-0.8, -0.3, -1.0), (-0.7, -0.3, -1.0), (-0.7, -8.345e-07, -1.0), (-0.8, 4.768e-07, -1.0), (-0.9, -0.3, -1.2), (-0.7, -0.3, -1.2), (-0.7, -2.384e-07, -1.2), (-0.9, -1.192e-07, -1.2), (-0.3, -0.29, -0.2095), (-0.3, -0.01, -0.2095), (-0.3, -0.29, -0.3894), (-0.3, -0.01, -0.3894), (-0.5, -0.29, -0.3894), (-0.5, -0.01, -0.3894), (-0.4, -0.29, -0.2095), (-0.4, -0.01, -0.2095), (-0.3, -0.29, -0.2), (-0.3, -0.01, -0.2), (-0.4, -0.29, -0.2), (-0.4, -0.01, -0.2), (-0.3, -0.29, -0.4), (-0.3, -0.01, -0.4), (-0.5, -0.29, -0.4), (-0.5, -0.01, -0.4), (-0.4, -0.3, -0.2095), (-0.5, -0.3, -0.3894), (-0.3, -0.3, -0.2095), (-0.3, -0.3, -0.3894), (-0.3, -7.153e-07, -0.2095), (-0.3, -4.768e-07, -0.3894), (-0.4, 2.384e-07, -0.2095), (-0.5, 2.384e-07, -0.3894), (-0.4, -0.3, -0.2), (-0.3, -0.3, -0.2), (-0.3, -8.345e-07, -0.2), (-0.4, 4.768e-07, -0.2), (-0.5, -0.3, -0.4), (-0.3, -0.3, -0.4), (-0.3, -2.384e-07, -0.4), (-0.5, -1.192e-07, -0.4), (-0.5, -0.49, -0.6095), (-0.5, -0.21, -0.6095), (-0.5, -0.49, -0.7894), (-0.5, -0.21, -0.7894), (-0.7, -0.49, -0.7894), (-0.7, -0.21, -0.7894), (-0.6, -0.49, -0.6095), (-0.6, -0.21, -0.6095), (-0.5, -0.49, -0.6), (-0.5, -0.21, -0.6), (-0.6, -0.49, -0.6), (-0.6, -0.21, -0.6), (-0.5, -0.49, -0.8), (-0.5, -0.21, -0.8), (-0.7, -0.49, -0.8), (-0.7, -0.21, -0.8), (-0.6, -0.5, -0.6095), (-0.7, -0.5, -0.7894), (-0.5, -0.5, -0.6095), (-0.5, -0.5, -0.7894), (-0.5, -0.2, -0.6095), (-0.5, -0.2, -0.7894), (-0.6, -0.2, -0.6095), (-0.7, -0.2, -0.7894), (-0.6, -0.5, -0.6), (-0.5, -0.5, -0.6), (-0.5, -0.2, -0.6), (-0.6, -0.2, -0.6), (-0.7, -0.5, -0.8), (-0.5, -0.5, -0.8), (-0.5, -0.2, -0.8), (-0.7, -0.2, -0.8)], [], [(20, 26, 9, 1), (3, 1, 0, 2), (27, 22, 7, 11), (30, 21, 3, 13), (13, 3, 2, 12), (23, 31, 15, 5), (21, 20, 1, 3), (29, 19, 17, 28), (5, 15, 14, 4), (19, 18, 16, 17), (1, 9, 8, 0), (12, 2, 19, 29), (31, 30, 13, 15), (31, 23, 21, 30), (2, 0, 18, 19), (14, 12, 29, 28), (27, 11, 9, 26), (4, 14, 28, 17), (23, 22, 20, 21), (10, 24, 25, 8), (11, 7, 6, 10), (0, 8, 25, 18), (11, 10, 8, 9), (10, 6, 16, 24), (22, 23, 5, 7), (22, 27, 26, 20), (7, 5, 4, 6), (18, 25, 24, 16), (15, 13, 12, 14), (6, 4, 17, 16), (52, 58, 41, 33), (35, 33, 32, 34), (59, 54, 39, 43), (62, 53, 35, 45), (45, 35, 34, 44), (55, 63, 47, 37), (53, 52, 33, 35), (61, 51, 49, 60), (37, 47, 46, 36), (51, 50, 48, 49), (33, 41, 40, 32), (44, 34, 51, 61), (63, 62, 45, 47), (63, 55, 53, 62), (34, 32, 50, 51), (46, 44, 61, 60), (59, 43, 41, 58), (36, 46, 60, 49), (55, 54, 52, 53), (42, 56, 57, 40), (43, 39, 38, 42), (32, 40, 57, 50), (43, 42, 40, 41), (42, 38, 48, 56), (54, 55, 37, 39), (54, 59, 58, 52), (39, 37, 36, 38), (50, 57, 56, 48), (47, 45, 44, 46), (38, 36, 49, 48), (84, 90, 73, 65), (67, 65, 64, 66), (91, 86, 71, 75), (94, 85, 67, 77), (77, 67, 66, 76), (87, 95, 79, 69), (85, 84, 65, 67), (93, 83, 81, 92), (69, 79, 78, 68), (83, 82, 80, 81), (65, 73, 72, 64), (76, 66, 83, 93), (95, 94, 77, 79), (95, 87, 85, 94), (66, 64, 82, 83), (78, 76, 93, 92), (91, 75, 73, 90), (68, 78, 92, 81), (87, 86, 84, 85), (74, 88, 89, 72), (75, 71, 70, 74), (64, 72, 89, 82), (75, 74, 72, 73), (74, 70, 80, 88), (86, 87, 69, 71), (86, 91, 90, 84), (71, 69, 68, 70), (82, 89, 88, 80), (79, 77, 76, 78), (70, 68, 81, 80), (116, 122, 105, 97), (99, 97, 96, 98), (123, 118, 103, 107), (126, 117, 99, 109), (109, 99, 98, 108), (119, 127, 111, 101), (117, 116, 97, 99), (125, 115, 113, 124), (101, 111, 110, 100), (115, 114, 112, 113), (97, 105, 104, 96), (108, 98, 115, 125), (127, 126, 109, 111), (127, 119, 117, 126), (98, 96, 114, 115), (110, 108, 125, 124), (123, 107, 105, 122), (100, 110, 124, 113), (119, 118, 116, 117), (106, 120, 121, 104), (107, 103, 102, 106), (96, 104, 121, 114), (107, 106, 104, 105), (106, 102, 112, 120), (118, 119, 101, 103), (118, 123, 122, 116), (103, 101, 100, 102), (114, 121, 120, 112), (111, 109, 108, 110), (102, 100, 113, 112), (148, 154, 137, 129), (131, 129, 128, 130), (155, 150, 135, 139), (158, 149, 131, 141), (141, 131, 130, 140), (151, 159, 143, 133), (149, 148, 129, 131), (157, 147, 145, 156), (133, 143, 142, 132), (147, 146, 144, 145), (129, 137, 136, 128), (140, 130, 147, 157), (159, 158, 141, 143), (159, 151, 149, 158), (130, 128, 146, 147), (142, 140, 157, 156), (155, 139, 137, 154), (132, 142, 156, 145), (151, 150, 148, 149), (138, 152, 153, 136), (139, 135, 134, 138), (128, 136, 153, 146), (139, 138, 136, 137), (138, 134, 144, 152), (150, 151, 133, 135), (150, 155, 154, 148), (135, 133, 132, 134), (146, 153, 152, 144), (143, 141, 140, 142), (134, 132, 145, 144), (180, 186, 169, 161), (163, 161, 160, 162), (187, 182, 167, 171), (190, 181, 163, 173), (173, 163, 162, 172), (183, 191, 175, 165), (181, 180, 161, 163), (189, 179, 177, 188), (165, 175, 174, 164), (179, 178, 176, 177), (161, 169, 168, 160), (172, 162, 179, 189), (191, 190, 173, 175), (191, 183, 181, 190), (162, 160, 178, 179), (174, 172, 189, 188), (187, 171, 169, 186), (164, 174, 188, 177), (183, 182, 180, 181), (170, 184, 185, 168), (171, 167, 166, 170), (160, 168, 185, 178), (171, 170, 168, 169), (170, 166, 176, 184), (182, 183, 165, 167), (182, 187, 186, 180), (167, 165, 164, 166), (178, 185, 184, 176), (175, 173, 172, 174), (166, 164, 177, 176)])
me_cube_001.materials.append(mat_material)
me_cube_001.use_remesh_preserve_volume = False
me_cube_001.use_remesh_preserve_attributes = False
me_cube_001.use_mirror_vertex_groups = False
me_cube_001.update()
me_cube = bpy.data.meshes.new('Cube')
me_cube.from_pydata([(-0.79, -0.8, -1.009), (-0.51, -0.8, -1.009), (-0.89, -0.9, -1.189), (-0.51, -0.9, -1.189), (-0.89, -0.7, -1.189), (-0.51, -0.7, -1.189), (-0.79, -0.7, -1.009), (-0.51, -0.7, -1.009), (-0.79, -0.8, -1.0), (-0.51, -0.8, -1.0), (-0.79, -0.7, -1.0), (-0.51, -0.7, -1.0), (-0.89, -0.9, -1.2), (-0.51, -0.9, -1.2), (-0.89, -0.7, -1.2), (-0.51, -0.7, -1.2), (-0.8, -0.8, -1.009), (-0.9, -0.9, -1.189), (-0.5, -0.8, -1.009), (-0.5, -0.9, -1.189), (-0.5, -0.7, -1.009), (-0.5, -0.7, -1.189), (-0.8, -0.7, -1.0), (-0.8, -0.8, -1.0), (-0.5, -0.8, -1.0), (-0.5, -0.7, -1.0), (-0.9, -0.9, -1.2), (-0.5, -0.9, -1.2), (-0.5, -0.7, -1.2), (-0.7, -0.69, -1.009), (-0.7, -0.31, -1.009), (-0.7, -0.69, -1.189), (-0.7, -0.31, -1.189), (-0.9, -0.69, -1.189), (-0.9, -0.31, -1.189), (-0.8, -0.69, -1.009), (-0.8, -0.31, -1.009), (-0.7, -0.69, -1.0), (-0.7, -0.31, -1.0), (-0.8, -0.69, -1.0), (-0.8, -0.31, -1.0), (-0.7, -0.69, -1.2), (-0.7, -0.31, -1.2), (-0.9, -0.69, -1.2), (-0.9, -0.31, -1.2), (-0.8, -0.7, -1.009), (-0.9, -0.7, -1.189), (-0.7, -0.7, -1.009), (-0.7, -0.7, -1.189), (-0.7, -0.3, -1.009), (-0.7, -0.3, -1.189), (-0.8, -0.3, -1.009), (-0.9, -0.3, -1.189), (-0.7, -0.7, -1.0), (-0.7, -0.3, -1.0), (-0.8, -0.3, -1.0), (-0.9, -0.7, -1.2), (-0.7, -0.7, -1.2), (-0.7, -0.3, -1.2), (-0.9, -0.3, -1.2), (-0.6, -0.69, -0.8095), (-0.6, -0.41, -0.8095), (-0.6, -0.79, -0.9894), (-0.6, -0.41, -0.9894), (-0.8, -0.79, -0.9894), (-0.8, -0.41, -0.9894), (-0.7, -0.69, -0.8095), (-0.7, -0.41, -0.8095), (-0.6, -0.69, -0.8), (-0.6, -0.41, -0.8), (-0.7, -0.69, -0.8), (-0.7, -0.41, -0.8), (-0.6, -0.79, -1.0), (-0.6, -0.41, -1.0), (-0.8, -0.79, -1.0), (-0.8, -0.41, -1.0), (-0.7, -0.7, -0.8095), (-0.8, -0.8, -0.9894), (-0.6, -0.7, -0.8095), (-0.6, -0.8, -0.9894), (-0.7, -0.7, -0.8), (-0.6, -0.7, -0.8), (-0.6, -0.8, -1.0), (-0.7, -0.4, -0.8095), (-0.8, -0.4, -0.9894), (-0.6, -0.4, -0.8095), (-0.6, -0.4, -0.9894), (-0.7, -0.4, -0.8), (-0.6, -0.4, -0.8), (-0.8, -0.4, -1.0), (-0.6, -0.4, -1.0), (-0.4, -0.4, -0.2), (-0.2, -0.29, -0.009464), (-0.2, -0.01, -0.009464), (-0.2, -0.39, -0.1894), (-0.2, -0.01, -0.1894), (-0.4, -0.39, -0.1894), (-0.4, -0.01, -0.1894), (-0.3, -0.29, -0.009464), (-0.3, -0.01, -0.009464), (-0.2, -0.29, -1.881e-07), (-0.2, -0.01, -1.881e-07), (-0.3, -0.29, -1.881e-07), (-0.3, -0.01, -1.881e-07), (-0.2, -0.39, -0.2), (-0.2, -0.01, -0.2), (-0.4, -0.39, -0.2), (-0.4, -0.01, -0.2), (-0.3, -0.3, -0.009464), (-0.4, -0.4, -0.1894), (-0.2, -0.3, -0.009464), (-0.2, -0.4, -0.1894), (-0.3, -0.3, -1.881e-07), (-0.2, -0.3, -1.881e-07), (-0.2, -0.4, -0.2), (-0.3, 2.384e-07, -0.009464), (-0.4, 2.384e-07, -0.1894), (-0.2, -1.788e-07, -0.009464), (-0.2, -1.788e-07, -0.1894), (-0.3, 2.384e-07, -1.881e-07), (-0.2, -2.98e-07, -1.881e-07), (-0.4, 4.768e-07, -0.2), (-0.2, -5.96e-08, -0.2), (-0.4, -0.39, -0.4095), (-0.4, -0.01, -0.4095), (-0.4, -0.39, -0.5894), (-0.4, -0.01, -0.5894), (-0.6, -0.39, -0.5894), (-0.6, -0.01, -0.5894), (-0.5, -0.39, -0.4095), (-0.5, -0.01, -0.4095), (-0.4, -0.39, -0.4), (-0.4, -0.01, -0.4), (-0.5, -0.39, -0.4), (-0.5, -0.01, -0.4), (-0.4, -0.39, -0.6), (-0.4, -0.01, -0.6), (-0.6, -0.39, -0.6), (-0.6, -0.01, -0.6), (-0.5, -0.4, -0.4095), (-0.6, -0.4, -0.5894), (-0.4, -0.4, -0.4095), (-0.4, -0.4, -0.5894), (-0.4, -4.768e-07, -0.4095), (-0.4, -2.384e-07, -0.5894), (-0.5, 3.576e-07, -0.4095), (-0.6, 2.384e-07, -0.5894), (-0.5, -0.4, -0.4), (-0.4, -0.4, -0.4), (-0.4, -5.96e-07, -0.4), (-0.5, 4.768e-07, -0.4), (-0.6, -0.4, -0.6), (-0.4, -0.4, -0.6), (-0.4, 0.0, -0.6), (-0.6, 0.0, -0.6), (-0.6, -0.39, -0.8095), (-0.6, -0.01, -0.8095), (-0.6, -0.39, -0.9894), (-0.6, -0.01, -0.9894), (-0.8, -0.39, -0.9894), (-0.8, -0.01, -0.9894), (-0.7, -0.39, -0.8095), (-0.7, -0.01, -0.8095), (-0.6, -0.39, -0.8), (-0.6, -0.01, -0.8), (-0.7, -0.39, -0.8), (-0.7, -0.01, -0.8), (-0.6, -0.39, -1.0), (-0.6, -0.01, -1.0), (-0.8, -0.39, -1.0), (-0.8, -0.01, -1.0), (-0.7, -0.4, -0.8095), (-0.8, -0.4, -0.9894), (-0.6, -0.4, -0.8095), (-0.6, -0.4, -0.9894), (-0.6, -4.768e-07, -0.8095), (-0.6, -2.384e-07, -0.9894), (-0.7, 3.576e-07, -0.8095), (-0.8, 2.384e-07, -0.9894), (-0.7, -0.4, -0.8), (-0.6, -0.4, -0.8), (-0.6, -5.96e-07, -0.8), (-0.7, 4.768e-07, -0.8), (-0.8, -0.4, -1.0), (-0.6, -0.4, -1.0), (-0.6, 0.0, -1.0), (-0.8, 0.0, -1.0), (-0.39, -0.5, -0.4095), (-0.01, -0.5, -0.4095), (-0.39, -0.6, -0.5894), (-0.01, -0.6, -0.5894), (-0.39, -0.4, -0.5894), (-0.01, -0.4, -0.5894), (-0.39, -0.4, -0.4095), (-0.01, -0.4, -0.4095), (-0.39, -0.5, -0.4), (-0.01, -0.5, -0.4), (-0.39, -0.4, -0.4), (-0.01, -0.4, -0.4), (-0.39, -0.6, -0.6), (-0.01, -0.6, -0.6), (-0.39, -0.4, -0.6), (-0.01, -0.4, -0.6), (-0.4, -0.4, -0.4095), (-0.4, -0.4, -0.5894), (-0.4, -0.5, -0.4095), (-0.4, -0.6, -0.5894), (-4.768e-07, -0.5, -0.4095), (-2.384e-07, -0.6, -0.5894), (3.576e-07, -0.4, -0.4095), (2.384e-07, -0.4, -0.5894), (-0.4, -0.4, -0.4), (-5.96e-07, -0.5, -0.4), (4.768e-07, -0.4, -0.4), (-0.4, -0.4, -0.6), (-0.4, -0.6, -0.6), (0.0, -0.6, -0.6), (0.0, -0.4, -0.6), (-0.4, -0.5, -0.4), (-0.39, -0.7, -0.8095), (-0.01, -0.7, -0.8095), (-0.39, -0.8, -0.9894), (-0.01, -0.8, -0.9894), (-0.39, -0.6, -0.9894), (-0.01, -0.6, -0.9894), (-0.39, -0.6, -0.8095), (-0.01, -0.6, -0.8095), (-0.39, -0.7, -0.8), (-0.01, -0.7, -0.8), (-0.39, -0.6, -0.8), (-0.01, -0.6, -0.8), (-0.39, -0.8, -1.0), (-0.01, -0.8, -1.0), (-0.39, -0.6, -1.0), (-0.01, -0.6, -1.0), (-0.4, -0.6, -0.8095), (-0.4, -0.6, -0.9894), (-0.4, -0.7, -0.8095), (-0.4, -0.8, -0.9894), (-4.768e-07, -0.7, -0.8095), (-2.384e-07, -0.8, -0.9894), (3.576e-07, -0.6, -0.8095), (2.384e-07, -0.6, -0.9894), (-0.4, -0.6, -0.8), (-5.96e-07, -0.7, -0.8), (4.768e-07, -0.6, -0.8), (-0.4, -0.6, -1.0), (-0.4, -0.8, -1.0), (0.0, -0.8, -1.0), (0.0, -0.6, -1.0), (-0.4, -0.7, -0.8)], [], [(18, 24, 9, 1), (3, 1, 0, 2), (25, 20, 7, 11), (27, 19, 3, 13), (13, 3, 2, 12), (21, 28, 15, 5), (19, 18, 1, 3), (26, 17, 46, 56), (5, 15, 14, 4), (17, 16, 45, 46), (1, 9, 8, 0), (12, 2, 17, 26), (28, 27, 13, 15), (28, 21, 19, 27), (2, 0, 16, 17), (14, 12, 26, 56), (25, 11, 9, 24), (4, 14, 56, 46), (21, 20, 18, 19), (10, 22, 23, 8), (11, 7, 6, 10), (0, 8, 23, 16), (11, 10, 8, 9), (10, 6, 45, 22), (20, 21, 5, 7), (20, 25, 24, 18), (7, 5, 4, 6), (16, 23, 22, 45), (15, 13, 12, 14), (6, 4, 46, 45), (49, 54, 38, 30), (32, 30, 29, 31), (55, 51, 36, 40), (58, 50, 32, 42), (42, 32, 31, 41), (52, 59, 44, 34), (50, 49, 30, 32), (57, 48, 46, 56), (34, 44, 43, 33), (48, 47, 45, 46), (30, 38, 37, 29), (41, 31, 48, 57), (59, 58, 42, 44), (59, 52, 50, 58), (31, 29, 47, 48), (43, 41, 57, 56), (55, 40, 38, 54), (33, 43, 56, 46), (52, 51, 49, 50), (39, 22, 53, 37), (40, 36, 35, 39), (29, 37, 53, 47), (40, 39, 37, 38), (39, 35, 45, 22), (51, 52, 34, 36), (51, 55, 54, 49), (36, 34, 33, 35), (47, 53, 22, 45), (44, 42, 41, 43), (35, 33, 46, 45), (85, 88, 69, 61), (63, 61, 60, 62), (87, 83, 67, 71), (90, 86, 63, 73), (73, 63, 62, 72), (84, 89, 75, 65), (86, 85, 61, 63), (82, 79, 77, 23), (65, 75, 74, 64), (79, 78, 76, 77), (61, 69, 68, 60), (72, 62, 79, 82), (89, 90, 73, 75), (62, 60, 78, 79), (74, 72, 82, 23), (87, 71, 69, 88), (64, 74, 23, 77), (70, 80, 81, 68), (71, 67, 66, 70), (60, 68, 81, 78), (71, 70, 68, 69), (70, 66, 76, 80), (83, 84, 65, 67), (67, 65, 64, 66), (78, 81, 80, 76), (75, 73, 72, 74), (66, 64, 77, 76), (90, 86, 84, 89), (86, 85, 83, 84), (85, 88, 87, 83), (117, 120, 101, 93), (95, 93, 92, 94), (119, 115, 99, 103), (122, 118, 95, 105), (105, 95, 94, 104), (116, 121, 107, 97), (118, 117, 93, 95), (114, 111, 109, 91), (97, 107, 106, 96), (111, 110, 108, 109), (93, 101, 100, 92), (104, 94, 111, 114), (121, 122, 105, 107), (94, 92, 110, 111), (106, 104, 114, 91), (119, 103, 101, 120), (96, 106, 91, 109), (102, 112, 113, 100), (103, 99, 98, 102), (92, 100, 113, 110), (103, 102, 100, 101), (102, 98, 108, 112), (115, 116, 97, 99), (99, 97, 96, 98), (110, 113, 112, 108), (107, 105, 104, 106), (98, 96, 109, 108), (122, 118, 116, 121), (118, 117, 115, 116), (117, 120, 119, 115), (143, 149, 132, 124), (126, 124, 123, 125), (150, 145, 130, 134), (153, 144, 126, 136), (136, 126, 125, 135), (146, 154, 138, 128), (144, 143, 124, 126), (152, 142, 140, 151), (128, 138, 137, 127), (142, 141, 139, 140), (124, 132, 131, 123), (135, 125, 142, 152), (154, 153, 136, 138), (154, 146, 144, 153), (125, 123, 141, 142), (137, 135, 152, 151), (150, 134, 132, 149), (127, 137, 151, 140), (146, 145, 143, 144), (133, 147, 148, 131), (134, 130, 129, 133), (123, 131, 148, 141), (134, 133, 131, 132), (133, 129, 139, 147), (145, 146, 128, 130), (145, 150, 149, 143), (130, 128, 127, 129), (141, 148, 147, 139), (138, 136, 135, 137), (129, 127, 140, 139), (175, 181, 164, 156), (158, 156, 155, 157), (182, 177, 162, 166), (185, 176, 158, 168), (168, 158, 157, 167), (178, 186, 170, 160), (176, 175, 156, 158), (184, 174, 172, 183), (160, 170, 169, 159), (174, 173, 171, 172), (156, 164, 163, 155), (167, 157, 174, 184), (186, 185, 168, 170), (186, 178, 176, 185), (157, 155, 173, 174), (169, 167, 184, 183), (182, 166, 164, 181), (159, 169, 183, 172), (178, 177, 175, 176), (165, 179, 180, 163), (166, 162, 161, 165), (155, 163, 180, 173), (166, 165, 163, 164), (165, 161, 171, 179), (177, 178, 160, 162), (177, 182, 181, 175), (162, 160, 159, 161), (173, 180, 179, 171), (170, 168, 167, 169), (161, 159, 172, 171), (207, 212, 196, 188), (190, 188, 187, 189), (213, 209, 194, 198), (216, 208, 190, 200), (200, 190, 189, 199), (210, 217, 202, 192), (208, 207, 188, 190), (215, 206, 204, 214), (192, 202, 201, 191), (206, 205, 203, 204), (188, 196, 195, 187), (199, 189, 206, 215), (217, 216, 200, 202), (217, 210, 208, 216), (189, 187, 205, 206), (201, 199, 215, 214), (213, 198, 196, 212), (191, 201, 214, 204), (210, 209, 207, 208), (197, 211, 218, 195), (198, 194, 193, 197), (187, 195, 218, 205), (198, 197, 195, 196), (197, 193, 203, 211), (209, 210, 192, 194), (209, 213, 212, 207), (194, 192, 191, 193), (205, 218, 211, 203), (202, 200, 199, 201), (193, 191, 204, 203), (239, 244, 228, 220), (222, 220, 219, 221), (245, 241, 226, 230), (248, 240, 222, 232), (232, 222, 221, 231), (242, 249, 234, 224), (240, 239, 220, 222), (247, 238, 236, 246), (224, 234, 233, 223), (238, 237, 235, 236), (220, 228, 227, 219), (231, 221, 238, 247), (249, 248, 232, 234), (249, 242, 240, 248), (221, 219, 237, 238), (233, 231, 247, 246), (245, 230, 228, 244), (223, 233, 246, 236), (242, 241, 239, 240), (229, 243, 250, 227), (230, 226, 225, 229), (219, 227, 250, 237), (230, 229, 227, 228), (229, 225, 235, 243), (241, 242, 224, 226), (241, 245, 244, 239), (226, 224, 223, 225), (237, 250, 243, 235), (234, 232, 231, 233), (225, 223, 236, 235)])
me_cube.materials.append(mat_material)
me_cube.use_remesh_preserve_volume = False
me_cube.use_remesh_preserve_attributes = False
me_cube.use_mirror_vertex_groups = False
me_cube.update()

# ---- objects
ob_plane = bpy.data.objects.new('Plane', me_plane)
ob_cube_006 = bpy.data.objects.new('Cube.006', me_cube_006)
ob_cube_005 = bpy.data.objects.new('Cube.005', me_cube_005)
ob_cube_003 = bpy.data.objects.new('Cube.003', me_cube_003)
ob_cube_002 = bpy.data.objects.new('Cube.002', me_cube_002)
ob_cube_001 = bpy.data.objects.new('Cube.001', me_cube_001)
ob_cube = bpy.data.objects.new('Cube', me_cube)

# ---- transforms, parenting, visibility, modifiers, constraints
ob_plane.location = (0.0, 0.0, 0.0)
ob_plane.lineart.crease_threshold = 0.0
ob_cube_006.location = (0.0, -5.96e-08, 0.0)
ob_cube_006.lineart.crease_threshold = 0.0
ob_cube_005.location = (0.0, -5.96e-08, 0.0)
ob_cube_005.lineart.crease_threshold = 0.0
ob_cube_003.location = (0.0, -5.96e-08, 0.0)
ob_cube_003.lineart.crease_threshold = 0.0
ob_cube_002.location = (0.0, 0.0, 0.0)
ob_cube_002.lock_rotations_4d = False
ob_cube_002.empty_display_type = 'ARROWS'
ob_cube_002.lineart.crease_threshold = 0.0
_m = ob_cube_002.modifiers.new('Subsurf', 'SUBSURF')
_m.uv_smooth = 'PRESERVE_CORNERS'
_m.quality = 1
_m.render_levels = 1
ob_cube_001.location = (0.0, 0.0, 0.0)
ob_cube_001.lock_rotations_4d = False
ob_cube_001.empty_display_type = 'ARROWS'
ob_cube_001.lineart.crease_threshold = 0.0
_m = ob_cube_001.modifiers.new('Subsurf', 'SUBSURF')
_m.uv_smooth = 'PRESERVE_CORNERS'
_m.quality = 1
_m.render_levels = 1
ob_cube.location = (0.0, 0.0, 0.0)
ob_cube.lock_rotations_4d = False
ob_cube.empty_display_type = 'ARROWS'
ob_cube.lineart.crease_threshold = 0.0
_m = ob_cube.modifiers.new('Subsurf', 'SUBSURF')
_m.uv_smooth = 'PRESERVE_CORNERS'
_m.quality = 1
_m.render_levels = 1

# ---- collection membership
col_collection_1.objects.link(ob_plane)
col_collection_1.objects.link(ob_cube_006)
col_collection_1.objects.link(ob_cube_005)
col_collection_1.objects.link(ob_cube_003)
col_collection_1.objects.link(ob_cube_002)
col_collection_1.objects.link(ob_cube_001)
col_collection_1.objects.link(ob_cube)

# ---- scene / render settings (as saved in the file)
scene.frame_start = 1; scene.frame_end = 250; scene.frame_set(46)
scene.render.engine = 'BLENDER_EEVEE_NEXT'
scene.render.resolution_percentage = 50
scene.render.dither_intensity = 0.0
scene.cycles.use_denoising = False
scene.cycles.samples = 128
scene.cycles.sampling_pattern = 'TABULATED_SOBOL'
scene.cycles.light_sampling_threshold = 0.0
scene.cycles.use_adaptive_sampling = False
scene.cycles.use_light_tree = False
scene.cycles.blur_glossy = 0.0
scene.cycles.sample_clamp_indirect = 0.0
scene.view_settings.view_transform = 'Standard'
bpy.context.view_layer.update()

# ---- added for rendering (the .blend has no active camera and no usable light): camera, sun
cam_auto = bpy.data.cameras.new('AutoCamera')
cam_auto.lens = 50.0
cam_auto.sensor_width = 36.0
cam_auto.clip_end = 1000.0
ob_auto_camera = bpy.data.objects.new('AutoCamera', cam_auto)
scene.collection.objects.link(ob_auto_camera)
ob_auto_camera.location = (2.06348, -3.46618, 2.01078)
ob_auto_camera.rotation_euler = (1.09748, -7.21219e-08, 0.694738)
scene.camera = ob_auto_camera
light_auto_sun = bpy.data.lights.new('AutoSun', 'SUN')
light_auto_sun.energy = 3.0
light_auto_sun.angle = 0.0523599
ob_auto_sun = bpy.data.objects.new('AutoSun', light_auto_sun)
scene.collection.objects.link(ob_auto_sun)
ob_auto_sun.rotation_euler = (0.872665, 0.174533, 0.523599)
bpy.context.view_layer.update()
